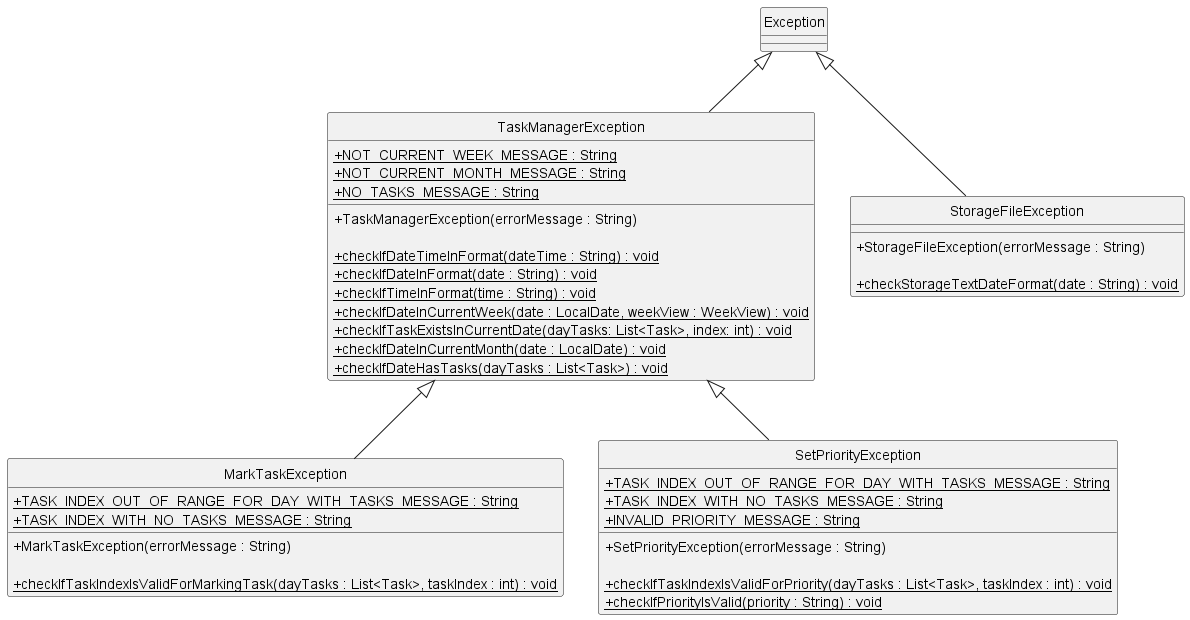

The diagram above was rendered by PlantUML. Its source (embedded in the PNG):
@startuml

skinparam classAttributeIconSize 0

class TaskManagerException extends Exception {

{static} + NOT_CURRENT_WEEK_MESSAGE : String
{static} + NOT_CURRENT_MONTH_MESSAGE : String
{static} + NO_TASKS_MESSAGE : String


+ TaskManagerException(errorMessage : String)

{static} + checkIfDateTimeInFormat(dateTime : String) : void
{static} + checkIfDateInFormat(date : String) : void
{static} + checkIfTimeInFormat(time : String) : void
{static} + checkIfDateInCurrentWeek(date : LocalDate, weekView : WeekView) : void
{static} + checkIfTaskExistsInCurrentDate(dayTasks: List<Task>, index: int) : void
{static} + checkIfDateInCurrentMonth(date : LocalDate) : void
{static} + checkIfDateHasTasks(dayTasks : List<Task>) : void

}

class MarkTaskException extends TaskManagerException {

{static} + TASK_INDEX_OUT_OF_RANGE_FOR_DAY_WITH_TASKS_MESSAGE : String
{static} + TASK_INDEX_WITH_NO_TASKS_MESSAGE : String

+ MarkTaskException(errorMessage : String)

{static} + checkIfTaskIndexIsValidForMarkingTask(dayTasks : List<Task>, taskIndex : int) : void

}

class SetPriorityException extends TaskManagerException {

{static} + TASK_INDEX_OUT_OF_RANGE_FOR_DAY_WITH_TASKS_MESSAGE : String
{static} + TASK_INDEX_WITH_NO_TASKS_MESSAGE : String
{static} + INVALID_PRIORITY_MESSAGE : String

+ SetPriorityException(errorMessage : String)

{static} + checkIfTaskIndexIsValidForPriority(dayTasks : List<Task>, taskIndex : int) : void
{static} + checkIfPriorityIsValid(priority : String) : void

}

class StorageFileException extends Exception {

+ StorageFileException(errorMessage : String)

{static} + checkStorageTextDateFormat(date : String) : void

}

hide circle

@enduml